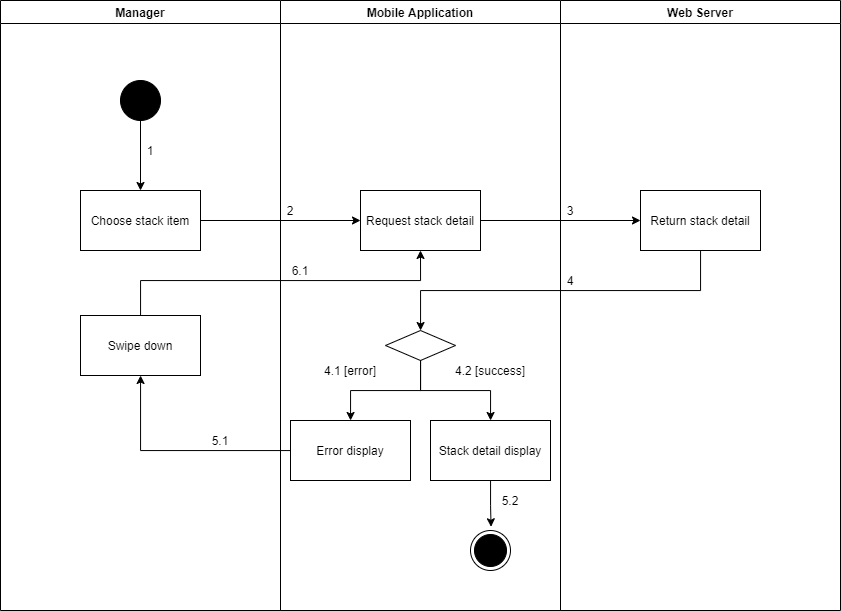

The diagram above was exported from draw.io. Its source (the exported page's mxGraphModel, read from the mxfile embedded in the PNG):
<mxGraphModel dx="1021" dy="627" grid="1" gridSize="10" guides="1" tooltips="1" connect="1" arrows="1" fold="1" page="1" pageScale="1" pageWidth="1169" pageHeight="1654" math="0" shadow="0">
  <root>
    <mxCell id="wA-7TShCfM56BYGhn3rF-0" />
    <mxCell id="wA-7TShCfM56BYGhn3rF-1" parent="wA-7TShCfM56BYGhn3rF-0" />
    <mxCell id="FBAqB8mttQkc0M6bRazN-0" value="Manager" style="swimlane;startSize=23;" vertex="1" parent="wA-7TShCfM56BYGhn3rF-1">
      <mxGeometry x="1000" y="1030" width="280" height="610" as="geometry" />
    </mxCell>
    <mxCell id="FBAqB8mttQkc0M6bRazN-1" value="" style="verticalLabelPosition=bottom;verticalAlign=top;html=1;shape=mxgraph.flowchart.on-page_reference;fillColor=#000000;" vertex="1" parent="FBAqB8mttQkc0M6bRazN-0">
      <mxGeometry x="120" y="80" width="40" height="40" as="geometry" />
    </mxCell>
    <mxCell id="FBAqB8mttQkc0M6bRazN-2" value="1" style="text;html=1;strokeColor=none;fillColor=none;align=center;verticalAlign=middle;whiteSpace=wrap;rounded=0;" vertex="1" parent="FBAqB8mttQkc0M6bRazN-0">
      <mxGeometry x="140" y="140" width="20" height="20" as="geometry" />
    </mxCell>
    <mxCell id="FBAqB8mttQkc0M6bRazN-3" value="Swipe down" style="whiteSpace=wrap;html=1;fillColor=#FFFFFF;" vertex="1" parent="FBAqB8mttQkc0M6bRazN-0">
      <mxGeometry x="80" y="315" width="120" height="60" as="geometry" />
    </mxCell>
    <mxCell id="FBAqB8mttQkc0M6bRazN-4" value="Mobile Application" style="swimlane;" vertex="1" parent="wA-7TShCfM56BYGhn3rF-1">
      <mxGeometry x="1280" y="1030" width="280" height="610" as="geometry" />
    </mxCell>
    <mxCell id="FBAqB8mttQkc0M6bRazN-5" value="" style="ellipse;html=1;shape=endState;fillColor=#000000;strokeColor=#000000;align=center;" vertex="1" parent="FBAqB8mttQkc0M6bRazN-4">
      <mxGeometry x="190" y="530" width="40" height="40" as="geometry" />
    </mxCell>
    <mxCell id="FBAqB8mttQkc0M6bRazN-6" value="Request stack detail" style="whiteSpace=wrap;html=1;verticalAlign=middle;fillColor=#FFFFFF;align=center;" vertex="1" parent="FBAqB8mttQkc0M6bRazN-4">
      <mxGeometry x="80" y="190" width="120" height="60" as="geometry" />
    </mxCell>
    <mxCell id="FBAqB8mttQkc0M6bRazN-7" value="" style="rhombus;whiteSpace=wrap;html=1;fillColor=#FFFFFF;" vertex="1" parent="FBAqB8mttQkc0M6bRazN-4">
      <mxGeometry x="105" y="330" width="70" height="30" as="geometry" />
    </mxCell>
    <mxCell id="FBAqB8mttQkc0M6bRazN-8" value="Error display" style="whiteSpace=wrap;html=1;fillColor=#FFFFFF;" vertex="1" parent="FBAqB8mttQkc0M6bRazN-4">
      <mxGeometry x="10" y="420" width="120" height="60" as="geometry" />
    </mxCell>
    <mxCell id="FBAqB8mttQkc0M6bRazN-9" value="" style="edgeStyle=orthogonalEdgeStyle;rounded=0;orthogonalLoop=1;jettySize=auto;html=1;" edge="1" parent="FBAqB8mttQkc0M6bRazN-4" source="FBAqB8mttQkc0M6bRazN-7" target="FBAqB8mttQkc0M6bRazN-8">
      <mxGeometry relative="1" as="geometry" />
    </mxCell>
    <mxCell id="FBAqB8mttQkc0M6bRazN-10" style="edgeStyle=orthogonalEdgeStyle;rounded=0;orthogonalLoop=1;jettySize=auto;html=1;entryX=0.514;entryY=-0.093;entryDx=0;entryDy=0;entryPerimeter=0;" edge="1" parent="FBAqB8mttQkc0M6bRazN-4" source="FBAqB8mttQkc0M6bRazN-11" target="FBAqB8mttQkc0M6bRazN-5">
      <mxGeometry relative="1" as="geometry" />
    </mxCell>
    <mxCell id="FBAqB8mttQkc0M6bRazN-11" value="Stack detail display" style="whiteSpace=wrap;html=1;fillColor=#FFFFFF;" vertex="1" parent="FBAqB8mttQkc0M6bRazN-4">
      <mxGeometry x="150" y="420" width="120" height="60" as="geometry" />
    </mxCell>
    <mxCell id="FBAqB8mttQkc0M6bRazN-12" value="" style="edgeStyle=orthogonalEdgeStyle;rounded=0;orthogonalLoop=1;jettySize=auto;html=1;" edge="1" parent="FBAqB8mttQkc0M6bRazN-4" source="FBAqB8mttQkc0M6bRazN-7" target="FBAqB8mttQkc0M6bRazN-11">
      <mxGeometry relative="1" as="geometry" />
    </mxCell>
    <mxCell id="FBAqB8mttQkc0M6bRazN-13" value="2" style="text;html=1;strokeColor=none;fillColor=none;align=center;verticalAlign=middle;whiteSpace=wrap;rounded=0;" vertex="1" parent="FBAqB8mttQkc0M6bRazN-4">
      <mxGeometry y="200" width="20" height="20" as="geometry" />
    </mxCell>
    <mxCell id="FBAqB8mttQkc0M6bRazN-14" value="6.1" style="text;html=1;strokeColor=none;fillColor=none;align=center;verticalAlign=middle;whiteSpace=wrap;rounded=0;" vertex="1" parent="FBAqB8mttQkc0M6bRazN-4">
      <mxGeometry x="10" y="260" width="20" height="20" as="geometry" />
    </mxCell>
    <mxCell id="FBAqB8mttQkc0M6bRazN-15" value="5.2" style="text;html=1;strokeColor=none;fillColor=none;align=center;verticalAlign=middle;whiteSpace=wrap;rounded=0;" vertex="1" parent="FBAqB8mttQkc0M6bRazN-4">
      <mxGeometry x="220" y="490" width="20" height="20" as="geometry" />
    </mxCell>
    <mxCell id="FBAqB8mttQkc0M6bRazN-16" value="4.1 [error]" style="text;html=1;strokeColor=none;fillColor=none;align=center;verticalAlign=middle;whiteSpace=wrap;rounded=0;" vertex="1" parent="FBAqB8mttQkc0M6bRazN-4">
      <mxGeometry x="30" y="360" width="80" height="20" as="geometry" />
    </mxCell>
    <mxCell id="FBAqB8mttQkc0M6bRazN-17" value="4.2 [success]" style="text;html=1;strokeColor=none;fillColor=none;align=center;verticalAlign=middle;whiteSpace=wrap;rounded=0;" vertex="1" parent="FBAqB8mttQkc0M6bRazN-4">
      <mxGeometry x="170" y="360" width="80" height="20" as="geometry" />
    </mxCell>
    <mxCell id="FBAqB8mttQkc0M6bRazN-18" value="Web Server" style="swimlane;" vertex="1" parent="wA-7TShCfM56BYGhn3rF-1">
      <mxGeometry x="1560" y="1030" width="280" height="610" as="geometry" />
    </mxCell>
    <mxCell id="FBAqB8mttQkc0M6bRazN-19" value="Return stack detail" style="whiteSpace=wrap;html=1;verticalAlign=middle;fillColor=#FFFFFF;align=center;" vertex="1" parent="FBAqB8mttQkc0M6bRazN-18">
      <mxGeometry x="80" y="190" width="120" height="60" as="geometry" />
    </mxCell>
    <mxCell id="FBAqB8mttQkc0M6bRazN-20" value="3" style="text;html=1;strokeColor=none;fillColor=none;align=center;verticalAlign=middle;whiteSpace=wrap;rounded=0;" vertex="1" parent="FBAqB8mttQkc0M6bRazN-18">
      <mxGeometry y="200" width="20" height="20" as="geometry" />
    </mxCell>
    <mxCell id="FBAqB8mttQkc0M6bRazN-21" value="4" style="text;html=1;strokeColor=none;fillColor=none;align=center;verticalAlign=middle;whiteSpace=wrap;rounded=0;" vertex="1" parent="FBAqB8mttQkc0M6bRazN-18">
      <mxGeometry y="270" width="20" height="20" as="geometry" />
    </mxCell>
    <mxCell id="FBAqB8mttQkc0M6bRazN-22" value="" style="edgeStyle=orthogonalEdgeStyle;rounded=0;orthogonalLoop=1;jettySize=auto;html=1;" edge="1" parent="wA-7TShCfM56BYGhn3rF-1" source="FBAqB8mttQkc0M6bRazN-23" target="FBAqB8mttQkc0M6bRazN-6">
      <mxGeometry relative="1" as="geometry" />
    </mxCell>
    <mxCell id="FBAqB8mttQkc0M6bRazN-23" value="Choose stack item" style="whiteSpace=wrap;html=1;verticalAlign=middle;fillColor=#FFFFFF;align=center;" vertex="1" parent="wA-7TShCfM56BYGhn3rF-1">
      <mxGeometry x="1080" y="1220" width="120" height="60" as="geometry" />
    </mxCell>
    <mxCell id="FBAqB8mttQkc0M6bRazN-24" value="" style="edgeStyle=orthogonalEdgeStyle;rounded=0;orthogonalLoop=1;jettySize=auto;html=1;" edge="1" parent="wA-7TShCfM56BYGhn3rF-1" source="FBAqB8mttQkc0M6bRazN-1" target="FBAqB8mttQkc0M6bRazN-23">
      <mxGeometry relative="1" as="geometry" />
    </mxCell>
    <mxCell id="FBAqB8mttQkc0M6bRazN-25" value="" style="edgeStyle=orthogonalEdgeStyle;rounded=0;orthogonalLoop=1;jettySize=auto;html=1;" edge="1" parent="wA-7TShCfM56BYGhn3rF-1" source="FBAqB8mttQkc0M6bRazN-6" target="FBAqB8mttQkc0M6bRazN-19">
      <mxGeometry relative="1" as="geometry" />
    </mxCell>
    <mxCell id="FBAqB8mttQkc0M6bRazN-26" value="" style="edgeStyle=orthogonalEdgeStyle;rounded=0;orthogonalLoop=1;jettySize=auto;html=1;" edge="1" parent="wA-7TShCfM56BYGhn3rF-1" source="FBAqB8mttQkc0M6bRazN-19" target="FBAqB8mttQkc0M6bRazN-7">
      <mxGeometry relative="1" as="geometry">
        <Array as="points">
          <mxPoint x="1700" y="1320" />
          <mxPoint x="1420" y="1320" />
        </Array>
      </mxGeometry>
    </mxCell>
    <mxCell id="FBAqB8mttQkc0M6bRazN-27" value="" style="edgeStyle=orthogonalEdgeStyle;rounded=0;orthogonalLoop=1;jettySize=auto;html=1;" edge="1" parent="wA-7TShCfM56BYGhn3rF-1" source="FBAqB8mttQkc0M6bRazN-8" target="FBAqB8mttQkc0M6bRazN-3">
      <mxGeometry relative="1" as="geometry" />
    </mxCell>
    <mxCell id="FBAqB8mttQkc0M6bRazN-28" value="5.1" style="text;html=1;strokeColor=none;fillColor=none;align=center;verticalAlign=middle;whiteSpace=wrap;rounded=0;" vertex="1" parent="wA-7TShCfM56BYGhn3rF-1">
      <mxGeometry x="1210" y="1460" width="20" height="20" as="geometry" />
    </mxCell>
    <mxCell id="FBAqB8mttQkc0M6bRazN-29" style="edgeStyle=orthogonalEdgeStyle;rounded=0;orthogonalLoop=1;jettySize=auto;html=1;entryX=0.5;entryY=1;entryDx=0;entryDy=0;" edge="1" parent="wA-7TShCfM56BYGhn3rF-1" source="FBAqB8mttQkc0M6bRazN-3" target="FBAqB8mttQkc0M6bRazN-6">
      <mxGeometry relative="1" as="geometry">
        <Array as="points">
          <mxPoint x="1140" y="1310" />
          <mxPoint x="1420" y="1310" />
        </Array>
      </mxGeometry>
    </mxCell>
  </root>
</mxGraphModel>